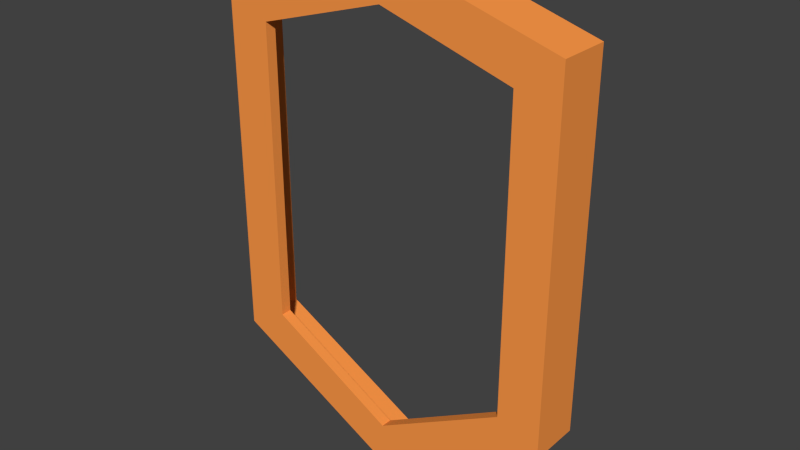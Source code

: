 # Source: Frame.blend  (saved by Blender 3.3.6; exported with 4.5.12 LTS)
import bpy
from mathutils import Matrix  # noqa: F401  (used for matrix-valued properties, if any)

bpy.ops.wm.read_factory_settings(use_empty=True)
scene = bpy.context.scene
scene.name = 'Scene'

# ---- collections
col_collection_1 = bpy.data.collections.new('Collection 1'); scene.collection.children.link(col_collection_1)

# ---- materials (node trees are filled in below, after node groups)
mat_frame = bpy.data.materials.new('Frame')
mat_frame.alpha_threshold = 0.0
mat_frame.use_transparent_shadow = False
mat_frame.diffuse_color = (1.0, 0.32, 0.06578, 1.0)
mat_frame.roughness = 0.5
mat_frame.metallic = 0.2321

# ---- material node trees

# ---- world
world_world = bpy.data.worlds.new('World'); scene.world = world_world
world_world.color = (0.05088, 0.05088, 0.05088)
world_world.use_sun_shadow = False
world_world.sun_shadow_jitter_overblur = 0.0
world_world.cycles.sampling_method = 'NONE'
world_world.cycles.sample_map_resolution = 256

# ---- meshes
me_frame = bpy.data.meshes.new('Frame')
me_frame.from_pydata([(-13.5, 10.54, -0.9981), (-10.76, 8.519, 1.0), (-14.27, 11.11, -1.0), (-14.27, 11.11, 1.0), (0.0, 14.46, -0.9981), (0.0, 11.74, 1.0), (0.0, 15.24, -1.0), (0.0, 15.24, 1.0), (-13.44, -17.51, -0.9981), (-10.74, -15.98, 1.0), (-14.24, -17.96, -1.0), (-14.24, -17.96, 1.0), (0.0, -24.69, -0.9981), (0.0, -21.97, 1.0), (0.0, -25.47, -1.0), (0.0, -25.47, 1.0), (-10.76, 8.519, 0.5751), (0.0, 11.74, 0.5751), (-10.74, -15.98, 0.5751), (0.0, -21.97, 0.5751), (-13.5, 10.54, 0.5751), (0.0, 14.45, 0.5751), (-13.44, -17.51, 0.5751), (0.0, -24.69, 0.5751)], [], [(2, 0, 8, 10), (3, 7, 6, 2), (0, 2, 6, 4), (5, 7, 3, 1), (11, 10, 14, 15), (3, 2, 10, 11), (1, 3, 11, 9), (9, 11, 15, 13), (10, 8, 12, 14), (5, 1, 16, 17), (9, 13, 19, 18), (1, 9, 18, 16), (16, 18, 22, 20), (17, 16, 20, 21), (18, 19, 23, 22), (22, 23, 12, 8), (20, 22, 8, 0), (21, 20, 0, 4)])
me_frame.materials.append(mat_frame)
me_frame.use_remesh_preserve_volume = False
me_frame.use_remesh_preserve_attributes = False
me_frame.use_mirror_vertex_groups = False
me_frame.update()

# ---- objects
ob_frame = bpy.data.objects.new('Frame', me_frame)

# ---- transforms, parenting, visibility, modifiers, constraints
ob_frame.location = (0.0, 3.971, 41.98)
ob_frame.rotation_euler = (1.571, -0.0, 0.0)
ob_frame.scale = (1.051, 1.056, 2.25)
ob_frame.lineart.crease_threshold = 0.0
_m = ob_frame.modifiers.new('Mirror', 'MIRROR')
_m.use_clip = True

# ---- collection membership
col_collection_1.objects.link(ob_frame)

# ---- scene / render settings (as saved in the file)
scene.frame_start = 1; scene.frame_end = 250; scene.frame_set(44)
scene.render.engine = 'BLENDER_EEVEE_NEXT'
scene.render.resolution_percentage = 50
scene.render.dither_intensity = 0.0
scene.cycles.use_denoising = False
scene.cycles.samples = 10
scene.cycles.sampling_pattern = 'TABULATED_SOBOL'
scene.cycles.light_sampling_threshold = 0.0
scene.cycles.use_adaptive_sampling = False
scene.cycles.use_light_tree = False
scene.cycles.blur_glossy = 0.0
scene.cycles.pixel_filter_type = 'GAUSSIAN'
scene.cycles.sample_clamp_indirect = 0.0
scene.view_settings.view_transform = 'Standard'
bpy.context.view_layer.update()

# ---- added for rendering (the .blend has no active camera and no usable light): camera, sun
cam_auto = bpy.data.cameras.new('AutoCamera')
cam_auto.lens = 50.0
cam_auto.sensor_width = 36.0
cam_auto.clip_end = 1000.0
ob_auto_camera = bpy.data.objects.new('AutoCamera', cam_auto)
scene.collection.objects.link(ob_auto_camera)
ob_auto_camera.location = (48.6887, -54.4553, 75.5278)
ob_auto_camera.rotation_euler = (1.09748, -7.21219e-08, 0.694738)
scene.camera = ob_auto_camera
light_auto_sun = bpy.data.lights.new('AutoSun', 'SUN')
light_auto_sun.energy = 3.0
light_auto_sun.angle = 0.0523599
ob_auto_sun = bpy.data.objects.new('AutoSun', light_auto_sun)
scene.collection.objects.link(ob_auto_sun)
ob_auto_sun.rotation_euler = (0.872665, 0.174533, 0.523599)
bpy.context.view_layer.update()
